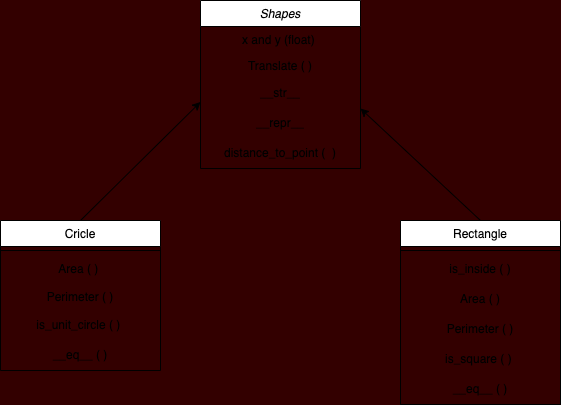

The diagram above was exported from draw.io. Its source (the exported page's mxGraphModel, read from the mxfile embedded in the PNG):
<mxGraphModel dx="699" dy="1644" grid="1" gridSize="10" guides="1" tooltips="1" connect="1" arrows="1" fold="1" page="1" pageScale="1" pageWidth="827" pageHeight="1169" background="#330000" math="0" shadow="0">
  <root>
    <mxCell id="WIyWlLk6GJQsqaUBKTNV-0" />
    <mxCell id="WIyWlLk6GJQsqaUBKTNV-1" parent="WIyWlLk6GJQsqaUBKTNV-0" />
    <mxCell id="zkfFHV4jXpPFQw0GAbJ--0" value="Shapes" style="swimlane;fontStyle=2;align=center;verticalAlign=top;childLayout=stackLayout;horizontal=1;startSize=26;horizontalStack=0;resizeParent=1;resizeLast=0;collapsible=1;marginBottom=0;rounded=0;shadow=0;strokeWidth=1;" parent="WIyWlLk6GJQsqaUBKTNV-1" vertex="1">
      <mxGeometry x="320" y="-20" width="160" height="168" as="geometry">
        <mxRectangle x="230" y="140" width="160" height="26" as="alternateBounds" />
      </mxGeometry>
    </mxCell>
    <mxCell id="zkfFHV4jXpPFQw0GAbJ--1" value="x and y (float) " style="text;align=center;verticalAlign=top;spacingLeft=4;spacingRight=4;overflow=hidden;rotatable=0;points=[[0,0.5],[1,0.5]];portConstraint=eastwest;" parent="zkfFHV4jXpPFQw0GAbJ--0" vertex="1">
      <mxGeometry y="26" width="160" height="26" as="geometry" />
    </mxCell>
    <mxCell id="zkfFHV4jXpPFQw0GAbJ--2" value="Translate ( )" style="text;align=center;verticalAlign=top;spacingLeft=4;spacingRight=4;overflow=hidden;rotatable=0;points=[[0,0.5],[1,0.5]];portConstraint=eastwest;rounded=0;shadow=0;html=0;" parent="zkfFHV4jXpPFQw0GAbJ--0" vertex="1">
      <mxGeometry y="52" width="160" height="26" as="geometry" />
    </mxCell>
    <mxCell id="17" value="__str__" style="text;html=1;strokeColor=none;fillColor=none;align=center;verticalAlign=middle;whiteSpace=wrap;rounded=0;" parent="zkfFHV4jXpPFQw0GAbJ--0" vertex="1">
      <mxGeometry y="78" width="160" height="30" as="geometry" />
    </mxCell>
    <mxCell id="18" value="__repr__" style="text;html=1;strokeColor=none;fillColor=none;align=center;verticalAlign=middle;whiteSpace=wrap;rounded=0;" parent="zkfFHV4jXpPFQw0GAbJ--0" vertex="1">
      <mxGeometry y="108" width="160" height="30" as="geometry" />
    </mxCell>
    <mxCell id="20" value="distance_to_point (&amp;nbsp; )" style="text;html=1;strokeColor=none;fillColor=none;align=center;verticalAlign=middle;whiteSpace=wrap;rounded=0;" parent="zkfFHV4jXpPFQw0GAbJ--0" vertex="1">
      <mxGeometry y="138" width="160" height="30" as="geometry" />
    </mxCell>
    <mxCell id="4" style="edgeStyle=none;html=1;exitX=0.5;exitY=0;exitDx=0;exitDy=0;entryX=0;entryY=0.326;entryDx=0;entryDy=0;entryPerimeter=0;" parent="WIyWlLk6GJQsqaUBKTNV-1" source="zkfFHV4jXpPFQw0GAbJ--6" edge="1">
      <mxGeometry relative="1" as="geometry">
        <mxPoint x="320" y="81.47199999999998" as="targetPoint" />
      </mxGeometry>
    </mxCell>
    <mxCell id="zkfFHV4jXpPFQw0GAbJ--6" value="Cricle" style="swimlane;fontStyle=0;align=center;verticalAlign=top;childLayout=stackLayout;horizontal=1;startSize=26;horizontalStack=0;resizeParent=1;resizeLast=0;collapsible=1;marginBottom=0;rounded=0;shadow=0;strokeWidth=1;" parent="WIyWlLk6GJQsqaUBKTNV-1" vertex="1">
      <mxGeometry x="120" y="200" width="160" height="150" as="geometry">
        <mxRectangle x="130" y="380" width="160" height="26" as="alternateBounds" />
      </mxGeometry>
    </mxCell>
    <mxCell id="zkfFHV4jXpPFQw0GAbJ--9" value="" style="line;html=1;strokeWidth=1;align=left;verticalAlign=middle;spacingTop=-1;spacingLeft=3;spacingRight=3;rotatable=0;labelPosition=right;points=[];portConstraint=eastwest;" parent="zkfFHV4jXpPFQw0GAbJ--6" vertex="1">
      <mxGeometry y="26" width="160" height="8" as="geometry" />
    </mxCell>
    <mxCell id="7" value="Area ( )&amp;nbsp;" style="text;html=1;strokeColor=none;fillColor=none;align=center;verticalAlign=middle;whiteSpace=wrap;rounded=0;" parent="zkfFHV4jXpPFQw0GAbJ--6" vertex="1">
      <mxGeometry y="34" width="160" height="30" as="geometry" />
    </mxCell>
    <mxCell id="8" value="Perimeter ( )" style="text;html=1;strokeColor=none;fillColor=none;align=center;verticalAlign=middle;whiteSpace=wrap;rounded=0;" parent="zkfFHV4jXpPFQw0GAbJ--6" vertex="1">
      <mxGeometry y="64" width="160" height="26" as="geometry" />
    </mxCell>
    <mxCell id="10" value="is_unit_circle ( )&amp;nbsp;" style="text;html=1;strokeColor=none;fillColor=none;align=center;verticalAlign=middle;whiteSpace=wrap;rounded=0;" parent="zkfFHV4jXpPFQw0GAbJ--6" vertex="1">
      <mxGeometry y="90" width="160" height="30" as="geometry" />
    </mxCell>
    <mxCell id="11" value="__eq__ ( )" style="text;html=1;strokeColor=none;fillColor=none;align=center;verticalAlign=middle;whiteSpace=wrap;rounded=0;" parent="zkfFHV4jXpPFQw0GAbJ--6" vertex="1">
      <mxGeometry y="120" width="160" height="30" as="geometry" />
    </mxCell>
    <mxCell id="5" style="edgeStyle=none;html=1;exitX=0.5;exitY=0;exitDx=0;exitDy=0;entryX=1;entryY=0;entryDx=0;entryDy=0;" parent="WIyWlLk6GJQsqaUBKTNV-1" source="AqbM-UrToVbNn9H8NQOq-1" target="18" edge="1">
      <mxGeometry relative="1" as="geometry">
        <mxPoint x="482.0799999999999" y="69.51999999999998" as="targetPoint" />
      </mxGeometry>
    </mxCell>
    <mxCell id="AqbM-UrToVbNn9H8NQOq-1" value="Rectangle" style="swimlane;fontStyle=0;align=center;verticalAlign=top;childLayout=stackLayout;horizontal=1;startSize=26;horizontalStack=0;resizeParent=1;resizeLast=0;collapsible=1;marginBottom=0;rounded=0;shadow=0;strokeWidth=1;" parent="WIyWlLk6GJQsqaUBKTNV-1" vertex="1">
      <mxGeometry x="520" y="200" width="160" height="184" as="geometry">
        <mxRectangle x="130" y="380" width="160" height="26" as="alternateBounds" />
      </mxGeometry>
    </mxCell>
    <mxCell id="AqbM-UrToVbNn9H8NQOq-4" value="" style="line;html=1;strokeWidth=1;align=left;verticalAlign=middle;spacingTop=-1;spacingLeft=3;spacingRight=3;rotatable=0;labelPosition=right;points=[];portConstraint=eastwest;" parent="AqbM-UrToVbNn9H8NQOq-1" vertex="1">
      <mxGeometry y="26" width="160" height="8" as="geometry" />
    </mxCell>
    <mxCell id="12" value="is_inside ( )" style="text;html=1;strokeColor=none;fillColor=none;align=center;verticalAlign=middle;whiteSpace=wrap;rounded=0;" parent="AqbM-UrToVbNn9H8NQOq-1" vertex="1">
      <mxGeometry y="34" width="160" height="30" as="geometry" />
    </mxCell>
    <mxCell id="13" value="Area ( )" style="text;html=1;strokeColor=none;fillColor=none;align=center;verticalAlign=middle;whiteSpace=wrap;rounded=0;" parent="AqbM-UrToVbNn9H8NQOq-1" vertex="1">
      <mxGeometry y="64" width="160" height="30" as="geometry" />
    </mxCell>
    <mxCell id="14" value="Perimeter ( )" style="text;html=1;strokeColor=none;fillColor=none;align=center;verticalAlign=middle;whiteSpace=wrap;rounded=0;" parent="AqbM-UrToVbNn9H8NQOq-1" vertex="1">
      <mxGeometry y="94" width="160" height="30" as="geometry" />
    </mxCell>
    <mxCell id="15" value="is_square ( )&amp;nbsp;" style="text;html=1;strokeColor=none;fillColor=none;align=center;verticalAlign=middle;whiteSpace=wrap;rounded=0;" parent="AqbM-UrToVbNn9H8NQOq-1" vertex="1">
      <mxGeometry y="124" width="160" height="30" as="geometry" />
    </mxCell>
    <mxCell id="16" value="__eq__ ( )" style="text;html=1;strokeColor=none;fillColor=none;align=center;verticalAlign=middle;whiteSpace=wrap;rounded=0;" parent="AqbM-UrToVbNn9H8NQOq-1" vertex="1">
      <mxGeometry y="154" width="160" height="30" as="geometry" />
    </mxCell>
  </root>
</mxGraphModel>